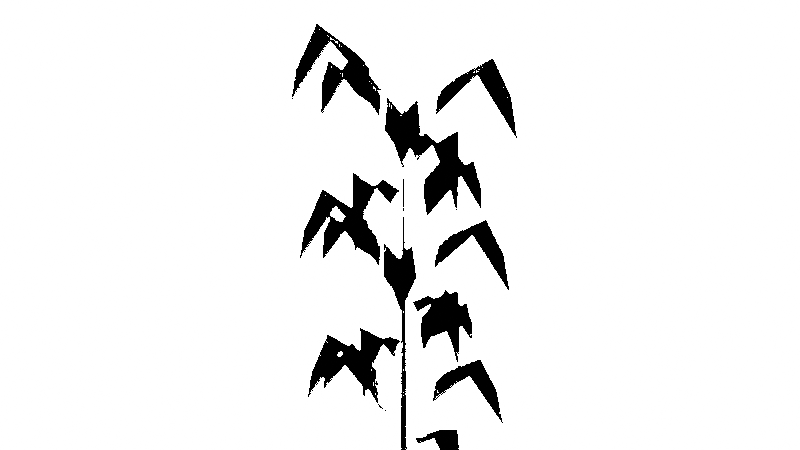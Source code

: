 # Source: WheatPole.blend  (saved by Blender 3.4.6; exported with 4.5.12 LTS)
import bpy
from mathutils import Matrix  # noqa: F401  (used for matrix-valued properties, if any)

bpy.ops.wm.read_factory_settings(use_empty=True)
scene = bpy.context.scene
scene.name = 'Scene'

# ---- collections
col_collection = bpy.data.collections.new('Collection'); scene.collection.children.link(col_collection)

# ---- materials (node trees are filled in below, after node groups)
mat_trees = bpy.data.materials.new('Trees')
mat_trees.use_transparent_shadow = False

# ---- material node trees
mat_trees.use_nodes = True; mat_trees.node_tree.nodes.clear()
_N = mat_trees.node_tree.nodes; _L = mat_trees.node_tree.links
n0 = _N.new('ShaderNodeBsdfPrincipled'); n0.name = 'Principled BSDF'; n0.location = (10, 300)
n0.distribution = 'GGX'
n0.subsurface_method = 'RANDOM_WALK_SKIN'
n0.inputs[0].default_value = (0.0, 0.0, 0.0, 1.0)
n0.inputs[3].default_value = 1.45
n0.inputs[13].default_value = 0.0
n0.inputs[27].default_value = (0.0, 0.0, 0.0, 1.0)
n0.inputs[28].default_value = 1.0
n1 = _N.new('ShaderNodeOutputMaterial'); n1.name = 'Material Output'; n1.location = (300, 300)
_L.new(n0.outputs[0], n1.inputs[0])
n1.is_active_output = True

# ---- world
world_world = bpy.data.worlds.new('World'); scene.world = world_world
world_world.use_nodes = True; world_world.node_tree.nodes.clear()
_N = world_world.node_tree.nodes; _L = world_world.node_tree.links
n0 = _N.new('ShaderNodeOutputWorld'); n0.name = 'World Output'; n0.location = (262, 208)
n1 = _N.new('ShaderNodeVolumePrincipled'); n1.name = 'Principled Volume'; n1.location = (-28, 168)
n1.inputs[0].default_value = (0.01297, 0.01131, 0.03208, 1.0)
n1.inputs[2].default_value = 0.0
n1.inputs[4].default_value = -0.07843
n1.inputs[6].default_value = 0.1
n1.inputs[7].default_value = (0.0, 0.004056, 0.01669, 1.0)
n2 = _N.new('ShaderNodeBackground'); n2.name = 'Background'; n2.location = (-24, 365)
n2.inputs[0].default_value = (0.05088, 0.05088, 0.05088, 1.0)
_L.new(n2.outputs[0], n0.inputs[0])
_L.new(n1.outputs[0], n0.inputs[1])
n0.is_active_output = True
world_world.use_eevee_finite_volume = True
world_world.color = (0.05088, 0.05088, 0.05088)
world_world.use_sun_shadow = False
world_world.sun_shadow_jitter_overblur = 0.0

# ---- meshes
me_cube_cube_011 = bpy.data.meshes.new('Cube_Cube.011')
me_cube_cube_011.from_pydata([(-0.005867, 2.608, -0.01699), (0.05401, -2.747, -0.03877), (-0.03171, -2.747, -0.06745), (-0.03704, -2.747, 0.01427), (0.1433, -2.374, 0.02169), (0.2025, -2.344, 0.06413), (0.6503, -1.747, 0.3596), (0.6223, -1.89, 0.1988), (0.2627, -2.081, 0.1581), (0.2604, -2.239, 0.07737), (1.006, -2.474, 0.327), (0.005493, -2.33, -0.02521), (0.9056, -2.146, 0.3505), (0.3357, -1.995, 0.2715), (0.7912, -1.743, 0.1086), (0.3287, -2.081, 0.01183), (0.9371, -2.04, 0.2462), (0.4682, -1.986, -0.02848), (-0.3091, -2.092, 0.009807), (-0.7898, -1.525, -0.1221), (-0.6829, -1.669, 0.01267), (-0.3173, -2.064, -0.02857), (-1.095, -2.253, 0.0352), (-0.01262, -2.134, -0.005506), (-1.016, -1.925, -0.02216), (-0.4608, -1.774, -0.1554), (-0.7904, -1.522, 0.1556), (-0.3231, -1.86, 0.07708), (-0.992, -1.819, 0.08351), (-0.4289, -1.766, 0.1636), (0.2549, -1.871, -0.1501), (0.2619, -1.831, -0.1291), (0.7565, -1.305, -0.2034), (0.5916, -1.448, -0.2869), (0.3253, -1.639, -0.08003), (0.9533, -2.033, -0.4554), (-0.005563, -1.914, -0.02981), (0.9109, -1.704, -0.3752), (0.4756, -1.553, -0.05517), (0.6166, -1.301, -0.4549), (0.2336, -1.639, -0.216), (0.8354, -1.598, -0.462), (0.2855, -1.545, -0.3323), (-0.1745, -1.65, 0.1971), (-0.1915, -1.61, 0.1805), (-0.6013, -1.084, 0.4254), (-0.4099, -1.228, 0.4418), (-0.2736, -1.418, 0.159), (-0.6519, -1.812, 0.7241), (0.0003384, -1.693, -0.005287), (-0.6541, -1.484, 0.6362), (-0.4222, -1.332, 0.1904), (-0.3476, -1.08, 0.6027), (-0.1218, -1.418, 0.2491), (-0.542, -1.377, 0.6877), (-0.11, -1.324, 0.3729), (0.0384, -1.43, -0.2712), (0.06214, -1.389, -0.2623), (0.3091, -0.863, -0.631), (0.1276, -1.007, -0.5771), (0.1474, -1.197, -0.2723), (0.2038, -1.591, -0.9194), (-0.0174, -1.472, -0.02535), (0.2502, -1.263, -0.8407), (0.2658, -1.111, -0.3541), (-0.01007, -0.8595, -0.7003), (-0.03548, -1.197, -0.2993), (0.1227, -1.156, -0.847), (-0.1088, -1.103, -0.4072), (0.08265, -1.209, 0.2289), (0.05667, -1.169, 0.2294), (0.0197, -0.6422, 0.6516), (0.1566, -0.7859, 0.5377), (-0.01539, -0.9766, 0.269), (0.2607, -1.37, 0.8747), (0.008792, -1.251, -0.01357), (0.179, -1.042, 0.8202), (-0.08119, -0.8905, 0.3856), (0.3435, -0.6386, 0.5997), (0.1637, -0.9766, 0.2278), (0.2975, -0.9355, 0.7801), (0.2845, -0.8822, 0.299), (-0.2103, -0.9879, -0.2077), (-0.3671, -0.4213, -0.6126), (-0.4333, -0.565, -0.4604), (-0.1783, -0.9596, -0.2358), (-0.6979, -1.149, -0.7279), (-0.02086, -1.03, -0.01482), (-0.5964, -0.8211, -0.708), (-0.1413, -0.6697, -0.4082), (-0.6337, -0.4178, -0.4494), (-0.283, -0.7558, -0.1776), (-0.6834, -0.7147, -0.6292), (-0.4284, -0.6614, -0.1986), (0.1402, -0.8287, 0.02918), (0.1964, -0.7984, 0.07455), (0.6222, -0.2009, 0.3922), (0.6058, -0.3444, 0.2302), (0.2498, -0.5349, 0.1713), (0.2532, -0.6935, 0.09069), (0.9797, -0.9285, 0.3776), (0.006062, -0.7847, -0.02463), (0.8778, -0.6002, 0.396), (0.3145, -0.4489, 0.2883), (0.7808, -0.197, 0.1487), (0.3261, -0.535, 0.02873), (0.9166, -0.4939, 0.2935), (0.4682, -0.4406, -0.004443), (-0.1614, -0.6079, -0.006296), (-0.2351, -0.5776, -0.02717), (-0.781, 0.01996, -0.1616), (-0.6842, -0.1236, -0.02101), (-0.3324, -0.3141, -0.09558), (-0.2947, -0.4727, -0.02137), (-1.097, -0.7077, -0.02008), (-0.0128, -0.5638, -0.005806), (-1.014, -0.3794, -0.07333), (-0.4501, -0.2281, -0.1782), (-0.8013, 0.02383, 0.1156), (-0.3293, -0.3142, 0.06084), (-0.9974, -0.2731, 0.03335), (-0.4411, -0.2197, 0.1419), (0.264, -0.3255, -0.1367), (0.2694, -0.2853, -0.1153), (0.7684, 0.2411, -0.1644), (0.6098, 0.09744, -0.2562), (0.3292, -0.09328, -0.06314), (0.9828, -0.4868, -0.406), (-0.004651, -0.3677, -0.02977), (0.9348, -0.1586, -0.3281), (0.4775, -0.007236, -0.03071), (0.6467, 0.2447, -0.4226), (0.2474, -0.09334, -0.2035), (0.8657, -0.05218, -0.4186), (0.3075, 0.001083, -0.317), (-0.1895, -0.1047, 0.1882), (-0.2052, -0.06446, 0.1708), (-0.6317, 0.462, 0.3944), (-0.4419, 0.3183, 0.4205), (-0.2857, 0.1275, 0.1451), (-0.7036, -0.266, 0.69), (-0.0005051, -0.1469, -0.004995), (-0.6995, 0.06225, 0.6022), (-0.4362, 0.2136, 0.169), (-0.3912, 0.4655, 0.5843), (-0.1406, 0.1275, 0.2427), (-0.5912, 0.1687, 0.6593), (-0.1377, 0.2219, 0.367), (0.05646, 0.1162, -0.2685), (0.3523, 0.6828, -0.6139), (0.1674, 0.5391, -0.5693), (0.1023, 0.1446, -0.2633), (0.2678, -0.0452, -0.9071), (-0.01678, 0.07391, -0.02592), (0.3085, 0.2831, -0.8263), (0.2894, 0.4344, -0.3398), (0.03868, 0.6863, -0.6993), (-0.01528, 0.3483, -0.3003), (0.1817, 0.3895, -0.839), (-0.08079, 0.4427, -0.4117), (0.03597, 0.2754, 0.1097), (0.02556, 0.3057, 0.1746), (-0.02801, 0.9033, 0.6518), (0.1176, 0.7597, 0.5451), (-0.03577, 0.5692, 0.268), (0.04359, 0.4106, 0.2229), (0.1966, 0.1756, 0.8866), (0.008476, 0.3195, -0.01337), (0.1189, 0.5039, 0.828), (-0.1098, 0.6552, 0.381), (0.2988, 0.9071, 0.6162), (0.1459, 0.5691, 0.2359), (0.2401, 0.6103, 0.794), (0.2615, 0.6636, 0.3131), (-0.1963, 0.5578, -0.2177), (-0.1724, 0.598, -0.2262), (-0.3239, 1.124, -0.6299), (-0.4009, 0.9807, -0.4813), (-0.1229, 0.79, -0.2856), (-0.646, 0.3965, -0.7617), (-0.02099, 0.5156, -0.01559), (-0.546, 0.7247, -0.7366), (-0.1131, 0.8761, -0.4144), (-0.6017, 1.128, -0.4804), (-0.2711, 0.79, -0.1913), (-0.6385, 0.831, -0.6624), (-0.4147, 0.8844, -0.2197), (0.1367, 0.7171, 0.0365), (0.1894, 0.7473, 0.08458), (0.5919, 1.345, 0.4233), (0.587, 1.201, 0.2608), (0.2359, 1.011, 0.184), (0.2451, 0.8523, 0.1036), (0.9498, 0.6173, 0.4268), (0.006582, 0.7612, -0.02401), (0.8467, 0.9456, 0.44), (0.2921, 1.097, 0.304), (0.7675, 1.349, 0.1883), (0.3222, 1.011, 0.04547), (0.8928, 1.052, 0.3397), (0.4664, 1.105, 0.01955), (-0.1619, 0.9379, -0.01419), (-0.234, 0.9682, -0.03877), (-0.7693, 1.566, -0.2006), (-0.6827, 1.422, -0.05537), (-0.3262, 1.232, -0.112), (-0.2939, 1.073, -0.036), (-1.095, 0.8381, -0.07535), (-0.01359, 0.9819, -0.006173), (-1.008, 1.166, -0.1243), (-0.4378, 1.318, -0.2004), (-0.8093, 1.57, 0.07502), (-0.3342, 1.232, 0.04431), (-0.9992, 1.273, -0.01697), (-0.4516, 1.326, 0.1196), (0.272, 1.22, -0.1228), (0.2759, 1.26, -0.1012), (0.7775, 1.787, -0.1249), (0.6257, 1.643, -0.2246), (0.3319, 1.453, -0.04608), (1.009, 1.059, -0.3552), (-0.00374, 1.178, -0.02969), (0.9552, 1.387, -0.2799), (0.4776, 1.539, -0.006189), (0.6745, 1.79, -0.3888), (0.2602, 1.452, -0.1904), (0.8928, 1.494, -0.3737), (0.3283, 1.547, -0.3006), (-0.2038, 1.441, 0.1785), (-0.2182, 1.481, 0.1603), (-0.66, 2.008, 0.362), (-0.4723, 1.864, 0.3976), (-0.2968, 1.673, 0.1306), (-0.7528, 1.28, 0.6534), (-0.001373, 1.399, -0.004746), (-0.7424, 1.608, 0.566), (-0.4487, 1.759, 0.1468), (-0.4334, 2.011, 0.5636), (-0.1589, 1.673, 0.2354), (-0.6384, 1.714, 0.6284), (-0.1648, 1.768, 0.3596), (0.01927, 2.951, -0.338), (0.08966, 2.846, -0.2278), (0.1349, 2.66, -0.4468), (0.2327, 2.901, -0.148), (0.2334, 2.926, -0.2646), (0.2194, 2.697, -0.4432), (0.153, 2.791, -0.05928), (-0.01309, 2.59, -0.02287), (-0.08058, 2.903, -0.2532), (-0.1001, 2.791, -0.1442), (-0.3809, 2.836, -0.07694), (-0.2425, 2.731, -0.1225), (-0.4951, 2.546, -0.1868), (-0.1313, 2.787, -0.2325), (-0.2685, 2.811, -0.2472), (-0.4805, 2.582, -0.2571), (-0.03641, 2.676, -0.155), (-0.01366, 2.475, -0.01167), (-0.2932, 2.788, 0.01686), (-0.1671, 2.676, 0.04641), (0.3721, 2.945, 0.02796), (0.2365, 2.84, 0.07894), (0.4924, 2.654, 0.1332), (0.1315, 2.895, 0.1932), (0.2694, 2.92, 0.2025), (0.4817, 2.69, 0.204), (0.03238, 2.785, 0.1197), (0.001621, 2.584, -0.02262), (0.2792, 2.896, -0.06224), (0.1516, 2.785, -0.08674), (0.03552, 2.733, 0.2887), (-0.0582, 2.638, 0.202), (-0.04865, 2.452, 0.4109), (-0.2039, 2.686, 0.1407), (-0.1809, 2.709, 0.2505), (-0.1394, 2.472, 0.4071), (-0.1469, 2.58, 0.04569), (0.00212, 2.388, -0.0125), (0.1123, 2.687, 0.1946), (0.1086, 2.58, 0.08915)], [], [(4, 11, 5), (7, 10, 16), (18, 23, 21), (20, 18, 21), (20, 22, 28), (30, 36, 31), (33, 30, 31), (33, 35, 41), (43, 49, 44), (46, 43, 44), (46, 48, 54), (56, 62, 57), (59, 56, 57), (59, 61, 67), (69, 75, 70), (72, 69, 70), (72, 74, 80), (82, 87, 85), (84, 82, 85), (84, 86, 92), (94, 101, 95), (97, 100, 106), (108, 115, 109), (111, 114, 120), (122, 128, 123), (125, 122, 123), (125, 127, 133), (135, 141, 136), (138, 135, 136), (138, 140, 146), (148, 153, 151), (150, 148, 151), (150, 152, 158), (160, 167, 161), (163, 166, 172), (174, 180, 175), (177, 174, 175), (177, 179, 185), (187, 194, 188), (190, 193, 199), (201, 208, 202), (204, 207, 213), (215, 221, 216), (218, 215, 216), (218, 220, 226), (228, 234, 229), (231, 228, 229), (231, 233, 239), (242, 243, 241), (252, 253, 251), (262, 263, 261), (272, 273, 271), (279, 272, 271), (0, 1, 2), (0, 2, 3), (0, 3, 1), (9, 4, 5), (7, 6, 12), (12, 10, 7), (15, 9, 7), (20, 21, 19), (17, 15, 7), (17, 7, 14), (20, 19, 24), (24, 22, 20), (27, 18, 20), (29, 27, 20), (29, 20, 26), (33, 32, 37), (37, 35, 33), (40, 30, 33), (42, 40, 33), (42, 33, 39), (46, 45, 50), (50, 48, 46), (53, 43, 46), (55, 53, 46), (55, 46, 52), (59, 58, 63), (63, 61, 59), (66, 56, 59), (68, 66, 59), (68, 59, 65), (72, 71, 76), (76, 74, 72), (79, 69, 72), (84, 85, 83), (81, 79, 72), (81, 72, 78), (84, 83, 88), (88, 86, 84), (91, 82, 84), (93, 91, 84), (93, 84, 90), (99, 94, 95), (97, 96, 102), (102, 100, 97), (105, 99, 97), (107, 105, 97), (107, 97, 104), (113, 108, 109), (111, 110, 116), (116, 114, 111), (119, 113, 111), (121, 119, 111), (121, 111, 118), (125, 124, 129), (129, 127, 125), (132, 122, 125), (134, 132, 125), (134, 125, 131), (138, 137, 142), (142, 140, 138), (145, 135, 138), (150, 151, 149), (147, 145, 138), (147, 138, 144), (150, 149, 154), (154, 152, 150), (157, 148, 150), (159, 157, 150), (159, 150, 156), (165, 160, 161), (163, 162, 168), (168, 166, 163), (171, 165, 163), (173, 171, 163), (173, 163, 170), (177, 176, 181), (181, 179, 177), (184, 174, 177), (186, 184, 177), (186, 177, 183), (192, 187, 188), (190, 189, 195), (195, 193, 190), (198, 192, 190), (200, 198, 190), (200, 190, 197), (206, 201, 202), (204, 203, 209), (209, 207, 204), (212, 206, 204), (214, 212, 204), (214, 204, 211), (218, 217, 222), (222, 220, 218), (225, 215, 218), (227, 225, 218), (227, 218, 224), (231, 230, 235), (235, 233, 231), (238, 228, 231), (242, 244, 245), (240, 238, 231), (240, 231, 237), (252, 254, 255), (245, 246, 242), (262, 264, 265), (255, 256, 252), (265, 266, 262), (274, 275, 272), (276, 273, 272), (275, 276, 272), (34, 32, 33, 31), (6, 8, 13), (16, 14, 7), (19, 21, 25), (28, 26, 20), (47, 45, 46, 44), (32, 34, 38), (41, 39, 33), (60, 58, 59, 57), (45, 47, 51), (54, 52, 46), (73, 71, 72, 70), (58, 60, 64), (67, 65, 59), (98, 96, 97, 99), (71, 73, 77), (80, 78, 72), (83, 85, 89), (92, 90, 84), (112, 110, 111, 113), (96, 98, 103), (106, 104, 97), (126, 124, 125, 123), (110, 112, 117), (120, 118, 111), (139, 137, 138, 136), (124, 126, 130), (133, 131, 125), (164, 162, 163, 165), (137, 139, 143), (146, 144, 138), (8, 6, 7, 9), (149, 151, 155), (158, 156, 150), (178, 176, 177, 175), (162, 164, 169), (172, 170, 163), (191, 189, 190, 192), (176, 178, 182), (185, 183, 177), (205, 203, 204, 206), (189, 191, 196), (199, 197, 190), (219, 217, 218, 216), (203, 205, 210), (213, 211, 204), (232, 230, 231, 229), (217, 219, 223), (226, 224, 218), (247, 244, 242, 248), (230, 232, 236), (239, 237, 231), (250, 248, 242, 249), (242, 241, 249), (242, 246, 243), (257, 254, 252, 258), (260, 258, 252, 259), (252, 251, 259), (252, 256, 253), (267, 264, 262, 268), (270, 268, 262, 269), (262, 261, 269), (262, 266, 263), (277, 274, 272, 278), (280, 278, 272, 279)])
me_cube_cube_011.polygons.foreach_set('use_smooth', [True] * 229)
_k = set([(1, 2), (1, 3), (2, 3), (5, 11), (6, 12), (8, 9), (8, 13), (9, 15), (10, 12), (15, 17), (18, 27), (19, 24), (21, 23), (21, 25), (22, 24), (27, 29), (30, 40), (31, 34), (31, 36), (32, 37), (34, 38), (35, 37), (40, 42), (43, 53), (44, 47), (44, 49), (45, 50), (47, 51), (48, 50), (53, 55), (56, 66), (57, 60), (57, 62), (58, 63), (60, 64), (61, 63), (66, 68), (69, 79), (70, 73), (70, 75), (71, 76), (73, 77), (74, 76), (79, 81), (82, 91), (83, 88), (85, 87), (85, 89), (86, 88), (91, 93), (95, 101), (96, 102), (98, 99), (98, 103), (99, 105), (100, 102), (105, 107), (109, 115), (110, 116), (112, 113), (112, 117), (113, 119), (114, 116), (119, 121), (122, 132), (123, 126), (123, 128), (124, 129), (126, 130), (127, 129), (132, 134), (135, 145), (136, 139), (136, 141), (137, 142), (139, 143), (140, 142), (145, 147), (148, 157), (149, 154), (151, 153), (151, 155), (152, 154), (157, 159), (161, 167), (162, 168), (164, 165), (164, 169), (165, 171), (166, 168), (171, 173), (174, 184), (175, 178), (175, 180), (176, 181), (178, 182), (179, 181), (184, 186), (188, 194), (189, 195), (191, 192), (191, 196), (192, 198), (193, 195), (198, 200), (202, 208), (203, 209), (205, 206), (205, 210), (206, 212), (207, 209), (212, 214), (215, 225), (216, 219), (216, 221), (217, 222), (219, 223), (220, 222), (225, 227), (228, 238), (229, 232), (229, 234), (230, 235), (232, 236), (233, 235), (238, 240), (241, 243), (241, 249), (243, 246), (244, 245), (244, 247), (245, 246), (247, 248), (248, 250), (249, 250), (251, 253), (251, 259), (253, 256), (254, 255), (254, 257), (255, 256), (257, 258), (258, 260), (259, 260), (261, 263), (261, 269), (263, 266), (264, 265), (264, 267), (265, 266), (267, 268), (268, 270), (269, 270), (271, 273), (271, 279), (274, 275), (274, 277), (275, 276), (277, 278), (278, 280), (279, 280)])
me_cube_cube_011.attributes.new('sharp_edge', 'BOOLEAN', 'EDGE').data.foreach_set('value', [ (min(e.vertices), max(e.vertices)) in _k for e in me_cube_cube_011.edges])
_uv = me_cube_cube_011.uv_layers.new(name='UVMap')
_uv.uv.foreach_set('vector', [0.1429, 0.4768, 0.0, 0.4778, 0.1903, 0.4768, 0.6694, 0.4684, 1.0, 0.4493, 0.8973, 0.1071, 0.2743, 0.4768, 0.0, 0.4771, 0.2819, 0.4694, 0.5, 0.5, 0.2743, 0.4768, 0.2819, 0.4694, 0.6691, 0.4684, 1.0, 0.4493, 0.8973, 0.1071, 0.2743, 0.4768, 0.0, 0.4771, 0.2818, 0.4768, 0.5, 0.5, 0.2743, 0.4768, 0.2818, 0.4768, 0.6691, 0.4684, 1.0, 0.4493, 0.8973, 0.1071, 0.2743, 0.4768, 0.0, 0.4771, 0.2818, 0.4768, 0.5, 0.5, 0.2743, 0.4768, 0.2818, 0.4768, 0.6691, 0.4684, 1.0, 0.4492, 0.8973, 0.1071, 0.2743, 0.4768, 0.0, 0.4771, 0.2818, 0.4768, 0.5, 0.5, 0.2743, 0.4768, 0.2818, 0.4768, 0.6691, 0.4684, 1.0, 0.4493, 0.8973, 0.1071, 0.2743, 0.4768, 0.0, 0.4771, 0.2818, 0.4768, 0.5, 0.5, 0.2743, 0.4768, 0.2818, 0.4768, 0.6691, 0.4684, 1.0, 0.4493, 0.8973, 0.1071, 0.2743, 0.4768, 0.0, 0.4771, 0.2819, 0.4694, 0.5, 0.5, 0.2743, 0.4768, 0.2819, 0.4694, 0.6691, 0.4684, 1.0, 0.4492, 0.8973, 0.1071, 0.1429, 0.4768, 0.0, 0.4778, 0.1903, 0.4768, 0.6694, 0.4684, 1.0, 0.4493, 0.8973, 0.1071, 0.1429, 0.4768, 0.0, 0.4778, 0.1903, 0.4768, 0.6694, 0.4684, 1.0, 0.4493, 0.8973, 0.1071, 0.2743, 0.4768, 0.0, 0.4771, 0.2818, 0.4768, 0.5, 0.5, 0.2743, 0.4768, 0.2818, 0.4768, 0.6691, 0.4684, 1.0, 0.4493, 0.8973, 0.1071, 0.2743, 0.4768, 0.0, 0.4771, 0.2818, 0.4768, 0.5, 0.5, 0.2743, 0.4768, 0.2818, 0.4768, 0.6691, 0.4684, 1.0, 0.4493, 0.8973, 0.1071, 0.2743, 0.4768, 0.0, 0.4771, 0.2819, 0.4694, 0.5, 0.5, 0.2743, 0.4768, 0.2819, 0.4694, 0.6691, 0.4684, 1.0, 0.4493, 0.8973, 0.1071, 0.1429, 0.4768, 0.0, 0.4778, 0.1903, 0.4768, 0.6694, 0.4684, 1.0, 0.4493, 0.8973, 0.1071, 0.2743, 0.4768, 0.0, 0.4771, 0.2818, 0.4768, 0.5, 0.5, 0.2743, 0.4768, 0.2818, 0.4768, 0.6691, 0.4684, 1.0, 0.4492, 0.8974, 0.1071, 0.1429, 0.4768, 0.0, 0.4778, 0.1902, 0.4768, 0.6694, 0.4684, 1.0, 0.4493, 0.8973, 0.1071, 0.1429, 0.4768, 0.0, 0.4778, 0.1903, 0.4768, 0.6694, 0.4684, 1.0, 0.4493, 0.8973, 0.1071, 0.2743, 0.4768, 0.0, 0.4771, 0.2818, 0.4768, 0.5, 0.5, 0.2743, 0.4768, 0.2818, 0.4768, 0.6691, 0.4684, 1.0, 0.4493, 0.8973, 0.1071, 0.2743, 0.4768, 0.0, 0.4771, 0.2818, 0.4768, 0.5, 0.5, 0.2743, 0.4768, 0.2818, 0.4768, 0.6691, 0.4684, 1.0, 0.4493, 0.8973, 0.1071, 0.6568, 0.5, 0.8971, 0.06661, 0.7143, 0.0, 0.6568, 0.5, 0.8971, 0.06661, 0.7143, 0.0, 0.6568, 0.5, 0.8971, 0.06661, 0.7143, 0.0, 0.6703, 0.5, 0.898, 0.06823, 0.7143, 0.0, 0.5, 0.0, 0.6703, 0.5, 0.7143, 0.0, 0.375, 0.7917, 0.625, 0.75, 0.625, 0.5, 0.375, 0.7917, 0.625, 0.5, 0.625, 0.1664, 0.375, 0.7917, 0.625, 1.0, 0.625, 0.75, 0.2851, 0.4768, 0.1429, 0.4768, 0.1903, 0.4768, 0.6694, 0.4684, 0.6969, 0.00193, 0.927, 0.1165, 0.927, 0.1165, 1.0, 0.4493, 0.6694, 0.4684, 0.2857, 0.2384, 0.2851, 0.4768, 0.6694, 0.4684, 0.6691, 0.4684, 0.2819, 0.4694, 0.6969, 0.001972, 0.2867, 0.0, 0.2857, 0.2384, 0.6694, 0.4684, 0.2867, 0.0, 0.6694, 0.4684, 0.7143, 0.005282, 0.6691, 0.4684, 0.6969, 0.001972, 0.927, 0.1165, 0.927, 0.1165, 1.0, 0.4493, 0.6691, 0.4684, 0.2857, 0.2384, 0.2743, 0.4768, 0.6691, 0.4684, 0.2867, 0.0, 0.2857, 0.2384, 0.6691, 0.4684, 0.2867, 0.0, 0.6691, 0.4684, 0.7143, 0.005279, 0.6691, 0.4684, 0.6969, 0.001967, 0.927, 0.1165, 0.927, 0.1165, 1.0, 0.4493, 0.6691, 0.4684, 0.2857, 0.2384, 0.2743, 0.4768, 0.6691, 0.4684, 0.2867, 0.0, 0.2857, 0.2384, 0.6691, 0.4684, 0.2867, 0.0, 0.6691, 0.4684, 0.7143, 0.00528, 0.6691, 0.4684, 0.6969, 0.001962, 0.927, 0.1165, 0.927, 0.1165, 1.0, 0.4492, 0.6691, 0.4684, 0.2857, 0.2384, 0.2743, 0.4768, 0.6691, 0.4684, 0.2867, 0.0, 0.2857, 0.2384, 0.6691, 0.4684, 0.2867, 0.0, 0.6691, 0.4684, 0.7143, 0.005279, 0.6691, 0.4684, 0.6969, 0.001976, 0.927, 0.1165, 0.927, 0.1165, 1.0, 0.4493, 0.6691, 0.4684, 0.2857, 0.2384, 0.2743, 0.4768, 0.6691, 0.4684, 0.2867, 0.0, 0.2857, 0.2384, 0.6691, 0.4684, 0.2867, 0.0, 0.6691, 0.4684, 0.7143, 0.005279, 0.6691, 0.4684, 0.6969, 0.001966, 0.927, 0.1165, 0.927, 0.1165, 1.0, 0.4493, 0.6691, 0.4684, 0.2857, 0.2384, 0.2743, 0.4768, 0.6691, 0.4684, 0.6691, 0.4684, 0.2819, 0.4694, 0.6969, 0.001977, 0.2867, 0.0, 0.2857, 0.2384, 0.6691, 0.4684, 0.2867, 0.0, 0.6691, 0.4684, 0.7143, 0.005278, 0.6691, 0.4684, 0.6969, 0.001977, 0.927, 0.1165, 0.927, 0.1165, 1.0, 0.4492, 0.6691, 0.4684, 0.2857, 0.2384, 0.2743, 0.4768, 0.6691, 0.4684, 0.2867, 0.0, 0.2857, 0.2384, 0.6691, 0.4684, 0.2867, 0.0, 0.6691, 0.4684, 0.7143, 0.00528, 0.2851, 0.4768, 0.1429, 0.4768, 0.1903, 0.4768, 0.6694, 0.4684, 0.6969, 0.001932, 0.927, 0.1165, 0.927, 0.1165, 1.0, 0.4493, 0.6694, 0.4684, 0.2857, 0.2384, 0.2851, 0.4768, 0.6694, 0.4684, 0.2867, 0.0, 0.2857, 0.2384, 0.6694, 0.4684, 0.2867, 0.0, 0.6694, 0.4684, 0.7143, 0.005281, 0.2851, 0.4768, 0.1429, 0.4768, 0.1903, 0.4768, 0.6694, 0.4684, 0.6969, 0.001941, 0.927, 0.1165, 0.927, 0.1165, 1.0, 0.4493, 0.6694, 0.4684, 0.2857, 0.2384, 0.2851, 0.4768, 0.6694, 0.4684, 0.2867, 0.0, 0.2857, 0.2384, 0.6694, 0.4684, 0.2867, 0.0, 0.6694, 0.4684, 0.7143, 0.00528, 0.6691, 0.4684, 0.6969, 0.001968, 0.927, 0.1165, 0.927, 0.1165, 1.0, 0.4493, 0.6691, 0.4684, 0.2857, 0.2384, 0.2743, 0.4768, 0.6691, 0.4684, 0.2867, 0.0, 0.2857, 0.2384, 0.6691, 0.4684, 0.2867, 0.0, 0.6691, 0.4684, 0.7143, 0.005281, 0.6691, 0.4684, 0.6969, 0.001963, 0.927, 0.1165, 0.927, 0.1165, 1.0, 0.4493, 0.6691, 0.4684, 0.2857, 0.2384, 0.2743, 0.4768, 0.6691, 0.4684, 0.6691, 0.4684, 0.2819, 0.4694, 0.6969, 0.001968, 0.2867, 0.0, 0.2857, 0.2384, 0.6691, 0.4684, 0.2867, 0.0, 0.6691, 0.4684, 0.7143, 0.00528, 0.6691, 0.4684, 0.6969, 0.001968, 0.927, 0.1165, 0.927, 0.1165, 1.0, 0.4493, 0.6691, 0.4684, 0.2857, 0.2384, 0.2743, 0.4768, 0.6691, 0.4684, 0.2867, 0.0, 0.2857, 0.2384, 0.6691, 0.4684, 0.2867, 0.0, 0.6691, 0.4684, 0.7143, 0.005279, 0.2851, 0.4768, 0.1429, 0.4768, 0.1903, 0.4768, 0.6694, 0.4684, 0.6969, 0.001923, 0.927, 0.1165, 0.927, 0.1165, 1.0, 0.4493, 0.6694, 0.4684, 0.2857, 0.2384, 0.2851, 0.4768, 0.6694, 0.4684, 0.2867, 0.0, 0.2857, 0.2384, 0.6694, 0.4684, 0.2867, 0.0, 0.6694, 0.4684, 0.7143, 0.005278, 0.6691, 0.4684, 0.6969, 0.001968, 0.927, 0.1165, 0.927, 0.1165, 1.0, 0.4492, 0.6691, 0.4684, 0.2857, 0.2384, 0.2743, 0.4768, 0.6691, 0.4684, 0.2867, 0.0, 0.2857, 0.2384, 0.6691, 0.4684, 0.2867, 0.0, 0.6691, 0.4684, 0.7143, 0.00528, 0.2851, 0.4768, 0.1429, 0.4768, 0.1902, 0.4768, 0.6694, 0.4684, 0.6969, 0.001933, 0.927, 0.1165, 0.927, 0.1165, 1.0, 0.4493, 0.6694, 0.4684, 0.2857, 0.2384, 0.2851, 0.4768, 0.6694, 0.4684, 0.2867, 0.0, 0.2857, 0.2384, 0.6694, 0.4684, 0.2867, 0.0, 0.6694, 0.4684, 0.7143, 0.005278, 0.2851, 0.4768, 0.1429, 0.4768, 0.1903, 0.4768, 0.6694, 0.4684, 0.6969, 0.001926, 0.927, 0.1165, 0.927, 0.1165, 1.0, 0.4493, 0.6694, 0.4684, 0.2857, 0.2384, 0.2851, 0.4768, 0.6694, 0.4684, 0.2867, 0.0, 0.2857, 0.2384, 0.6694, 0.4684, 0.2867, 0.0, 0.6694, 0.4684, 0.7143, 0.00528, 0.6691, 0.4684, 0.6969, 0.001966, 0.927, 0.1165, 0.927, 0.1165, 1.0, 0.4493, 0.6691, 0.4684, 0.2857, 0.2384, 0.2743, 0.4768, 0.6691, 0.4684, 0.2867, 0.0, 0.2857, 0.2384, 0.6691, 0.4684, 0.2867, 0.0, 0.6691, 0.4684, 0.7143, 0.005277, 0.6691, 0.4684, 0.6969, 0.001967, 0.927, 0.1165, 0.927, 0.1165, 1.0, 0.4493, 0.6691, 0.4684, 0.2857, 0.2384, 0.2743, 0.4768, 0.6691, 0.4684, 0.6568, 0.5, 0.5, 0.0, 0.7143, 0.0, 0.2867, 0.0, 0.2857, 0.2384, 0.6691, 0.4684, 0.2867, 0.0, 0.6691, 0.4684, 0.7143, 0.005279, 0.6568, 0.5, 0.5, 0.0, 0.7143, 0.0, 0.7143, 0.0, 0.8953, 0.01714, 0.6568, 0.5, 0.6568, 0.5, 0.5, 0.0, 0.7143, 0.0, 0.7143, 0.0, 0.8953, 0.01715, 0.6568, 0.5, 0.7143, 0.0, 0.8953, 0.01714, 0.6568, 0.5, 0.5, 0.0, 0.7143, 0.0, 0.6703, 0.5, 0.897, 0.05347, 0.898, 0.06823, 0.6703, 0.5, 0.7143, 0.0, 0.897, 0.05347, 0.6703, 0.5, 0.2857, 0.2384, 0.6969, 0.001967, 0.6691, 0.4684, 0.2818, 0.4768, 0.6969, 0.00193, 0.2857, 0.2384, 0.2857, 0.0, 0.8973, 0.1071, 0.7143, 0.005282, 0.6694, 0.4684, 0.6969, 0.001972, 0.2819, 0.4694, 0.2857, 0.0, 0.8973, 0.1071, 0.7143, 0.005279, 0.6691, 0.4684, 0.2857, 0.2384, 0.6969, 0.001962, 0.6691, 0.4684, 0.2818, 0.4768, 0.6969, 0.001967, 0.2857, 0.2384, 0.2857, 0.0, 0.8973, 0.1071, 0.7143, 0.00528, 0.6691, 0.4684, 0.2857, 0.2384, 0.6969, 0.001976, 0.6691, 0.4684, 0.2818, 0.4768, 0.6969, 0.001962, 0.2857, 0.2384, 0.2857, 0.0, 0.8973, 0.1071, 0.7143, 0.005279, 0.6691, 0.4684, 0.2857, 0.2384, 0.6969, 0.001966, 0.6691, 0.4684, 0.2818, 0.4768, 0.6969, 0.001976, 0.2857, 0.2384, 0.2857, 0.0, 0.8973, 0.1071, 0.7143, 0.005279, 0.6691, 0.4684, 0.2857, 0.2384, 0.6969, 0.001932, 0.6694, 0.4684, 0.2851, 0.4768, 0.6969, 0.001966, 0.2857, 0.2384, 0.2857, 0.0, 0.8973, 0.1071, 0.7143, 0.005278, 0.6691, 0.4684, 0.6969, 0.001977, 0.2819, 0.4694, 0.2857, 0.0, 0.8973, 0.1071, 0.7143, 0.00528, 0.6691, 0.4684, 0.2857, 0.2384, 0.6969, 0.001941, 0.6694, 0.4684, 0.2851, 0.4768, 0.6969, 0.001932, 0.2857, 0.2384, 0.2857, 0.0, 0.8973, 0.1071, 0.7143, 0.005281, 0.6694, 0.4684, 0.2857, 0.2384, 0.6969, 0.001968, 0.6691, 0.4684, 0.2818, 0.4768, 0.6969, 0.001941, 0.2857, 0.2384, 0.2857, 0.0, 0.8973, 0.1071, 0.7143, 0.00528, 0.6694, 0.4684, 0.2857, 0.2384, 0.6969, 0.001963, 0.6691, 0.4684, 0.2818, 0.4768, 0.6969, 0.001968, 0.2857, 0.2384, 0.2857, 0.0, 0.8973, 0.1071, 0.7143, 0.005281, 0.6691, 0.4684, 0.2857, 0.2384, 0.6969, 0.001923, 0.6694, 0.4684, 0.2851, 0.4768, 0.6969, 0.001963, 0.2857, 0.2384, 0.2857, 0.0, 0.8973, 0.1071, 0.7143, 0.00528, 0.6691, 0.4684, 0.2857, 0.2384, 0.6969, 0.00193, 0.6694, 0.4684, 0.2851, 0.4768, 0.6969, 0.001968, 0.2819, 0.4694, 0.2857, 0.0, 0.8973, 0.1071, 0.7143, 0.005279, 0.6691, 0.4684, 0.2857, 0.2384, 0.6969, 0.001968, 0.6691, 0.4684, 0.2818, 0.4768, 0.6969, 0.001923, 0.2857, 0.2384, 0.2857, 0.0, 0.8973, 0.1071, 0.7143, 0.005278, 0.6694, 0.4684, 0.2857, 0.2384, 0.6969, 0.001933, 0.6694, 0.4684, 0.2851, 0.4768, 0.6969, 0.001968, 0.2857, 0.2384, 0.2857, 0.0, 0.8974, 0.1071, 0.7143, 0.00528, 0.6691, 0.4684, 0.2857, 0.2384, 0.6969, 0.001926, 0.6694, 0.4684, 0.2851, 0.4768, 0.6969, 0.001933, 0.2857, 0.2384, 0.2857, 0.0, 0.8973, 0.1071, 0.7143, 0.005278, 0.6694, 0.4684, 0.2857, 0.2384, 0.6969, 0.001966, 0.6691, 0.4684, 0.2818, 0.4768, 0.6969, 0.001926, 0.2857, 0.2384, 0.2857, 0.0, 0.8973, 0.1071, 0.7143, 0.00528, 0.6694, 0.4684, 0.2857, 0.2384, 0.6969, 0.001967, 0.6691, 0.4684, 0.2818, 0.4768, 0.6969, 0.001966, 0.2857, 0.2384, 0.2857, 0.0, 0.8973, 0.1071, 0.7143, 0.005277, 0.6691, 0.4684, 0.2857, 0.0, 0.5, 0.0, 0.6568, 0.5, 0.2857, 0.5, 0.6969, 0.001967, 0.2857, 0.2384, 0.2857, 0.0, 0.8973, 0.1071, 0.7143, 0.005279, 0.6691, 0.4684, 0.2857, 0.0, 0.2857, 0.5, 0.6568, 0.5, 0.5, 0.0, 0.6568, 0.5, 0.7143, 0.0, 0.5, 0.0, 0.6568, 0.5, 0.8953, 0.01714, 0.8971, 0.06661, 0.2857, 0.0, 0.5, 0.0, 0.6568, 0.5, 0.2857, 0.5, 0.2857, 0.0, 0.2857, 0.5, 0.6568, 0.5, 0.5, 0.0, 0.6568, 0.5, 0.7143, 0.0, 0.5, 0.0, 0.6568, 0.5, 0.8953, 0.01715, 0.8971, 0.06661, 0.2857, 0.0, 0.5, 0.0, 0.6568, 0.5, 0.2857, 0.5, 0.2857, 0.0, 0.2857, 0.5, 0.6568, 0.5, 0.5, 0.0, 0.6568, 0.5, 0.7143, 0.0, 0.5, 0.0, 0.6568, 0.5, 0.8953, 0.01714, 0.8971, 0.06661, 0.2857, 0.0, 0.5, 0.0, 0.6703, 0.5, 0.2857, 0.5, 0.2857, 0.0, 0.2857, 0.5, 0.6703, 0.5, 0.5, 0.0])
me_cube_cube_011.materials.append(mat_trees)
me_cube_cube_011.use_remesh_fix_poles = True
me_cube_cube_011.use_remesh_preserve_attributes = False
me_cube_cube_011.update()
me_cube_cube_011.normals_split_custom_set([tuple(v) for v in zip(*[iter([0.3288, 0.4889, -0.808, 0.4042, 0.3768, -0.8334, -0.6598, 0.4022, 0.6347, -0.1531, 0.973, -0.1727, 0.705, 0.559, 0.4364, -0.03122, 0.242, 0.9698, 0.4485, 0.856, 0.2569, 0.1447, 0.8097, 0.5688, 0.5412, 0.7157, 0.4414, 0.3177, 0.9342, -0.1624, 0.4485, 0.856, 0.2569, 0.5412, 0.7157, 0.4414, 0.3177, 0.9342, -0.1624, -0.8172, 0.576, -0.02122, -0.3276, 0.2448, -0.9125, -0.6151, 0.6278, -0.4769, -0.4312, 0.4768, -0.766, -0.6488, 0.4752, -0.5943, -0.2182, 0.9748, 0.04557, -0.6151, 0.6278, -0.4769, -0.6488, 0.4752, -0.5943, -0.2182, 0.9748, 0.04557, 0.7235, 0.563, -0.3994, 0.663, 0.2581, 0.7027, 0.7505, 0.6459, 0.1397, 0.7029, 0.5039, 0.5019, 0.8401, 0.4961, 0.2193, 0.1564, 0.9783, -0.1362, 0.7505, 0.6459, 0.1397, 0.8401, 0.4961, 0.2193, 0.1564, 0.9783, -0.1362, -0.4838, 0.535, 0.6926, -0.9068, 0.2747, -0.3198, -0.7258, 0.6409, 0.2498, -0.8465, 0.5225, -0.1024, -0.8389, 0.4979, 0.2198, -0.0938, 0.9801, 0.1748, -0.7258, 0.6409, 0.2498, -0.8389, 0.4979, 0.2198, -0.0938, 0.9801, 0.1748, 0.1915, 0.5146, -0.8358, 0.9442, 0.2806, -0.1727, 0.5352, 0.6157, -0.5784, 0.791, 0.5147, -0.3306, 0.6522, 0.4798, -0.5869, 0.0462, 0.9777, -0.205, 0.5352, 0.6157, -0.5784, 0.6522, 0.4798, -0.5869, 0.0462, 0.9777, -0.205, 0.1116, 0.5114, 0.8521, -0.7507, 0.27, 0.603, 0.1117, 0.8181, 0.5641, -0.3059, 0.8218, 0.4806, -0.01081, 0.6914, 0.7224, 0.2385, 0.9545, 0.1788, 0.1117, 0.8181, 0.5641, -0.01081, 0.6914, 0.7224, 0.2385, 0.9545, 0.1788, -0.4125, 0.527, -0.7431, 0.4321, 0.2536, -0.8654, 0.3705, 0.4924, -0.7875, 0.4489, 0.3794, -0.8091, -0.6967, 0.4066, 0.591, -0.14, 0.9731, -0.1831, 0.6762, 0.5551, 0.4844, -0.08026, 0.2425, 0.9668, -0.05451, 0.4735, 0.8791, -0.1115, 0.3657, 0.924, 0.3929, 0.379, -0.8379, 0.2117, 0.9743, 0.07769, -0.8139, 0.5751, -0.08227, -0.2774, 0.2432, -0.9295, -0.5875, 0.6243, -0.5149, -0.389, 0.4735, -0.7902, -0.612, 0.4718, -0.6347, -0.2232, 0.9743, 0.02887, -0.5875, 0.6243, -0.5149, -0.612, 0.4718, -0.6347, -0.2232, 0.9743, 0.02887, 0.7474, 0.5663, -0.3475, 0.6202, 0.2558, 0.7415, 0.7405, 0.6443, 0.1913, 0.6713, 0.4998, 0.5473, 0.8241, 0.4937, 0.2776, 0.1661, 0.9778, -0.1275, 0.7405, 0.6443, 0.1913, 0.8241, 0.4937, 0.2776, 0.1661, 0.9778, -0.1275, -0.5212, 0.5388, 0.6619, -0.8832, 0.2728, -0.3815, -0.3353, 0.8499, 0.4065, -0.5255, 0.8507, -0.01047, -0.5179, 0.7148, 0.4699, 0.09281, 0.9392, 0.3307, -0.3353, 0.8499, 0.4065, -0.5179, 0.7148, 0.4699, 0.09281, 0.9392, 0.3307, 0.2324, 0.5165, -0.8242, 0.954, 0.2809, -0.105, 0.8232, 0.5537, -0.126, 0.9053, 0.4217, -0.05127, -0.8238, 0.4517, -0.3426, 0.03147, 0.9819, -0.187, 0.07044, 0.5105, 0.857, -0.7888, 0.2717, 0.5514, -0.2922, 0.5941, 0.7495, -0.6039, 0.4924, 0.6268, -0.4043, 0.4602, 0.7904, 0.0154, 0.9725, 0.2323, -0.2922, 0.5941, 0.7495, -0.4043, 0.4602, 0.7904, 0.0154, 0.9725, 0.2323, -0.3721, 0.5238, -0.7663, 0.4791, 0.2556, -0.8397, 0.4115, 0.4973, -0.7638, 0.4931, 0.3828, -0.7812, -0.7316, 0.4122, 0.543, -0.1265, 0.9732, -0.192, 0.6453, 0.5512, 0.529, -0.1291, 0.2434, 0.9613, -0.09874, 0.4747, 0.8746, -0.1585, 0.3666, 0.9168, 0.4377, 0.3817, -0.8141, 0.2059, 0.9739, 0.0952, -0.8064, 0.5739, -0.1425, -0.2288, 0.2424, -0.9428, -0.5581, 0.6207, -0.5507, -0.3461, 0.4706, -0.8116, -0.5735, 0.4685, -0.6721, -0.2271, 0.9738, 0.01139, -0.5581, 0.6207, -0.5507, -0.5735, 0.4685, -0.6721, -0.2271, 0.9738, 0.01139, 0.7682, 0.5692, -0.2932, 0.5761, 0.2536, 0.777, 0.7272, 0.6427, 0.241, 0.6374, 0.4962, 0.5895, 0.8044, 0.4915, 0.3337, 0.1757, 0.9774, -0.1176, 0.7272, 0.6427, 0.241, 0.8044, 0.4915, 0.3337, 0.1757, 0.9774, -0.1176, -0.5577, 0.5427, 0.6281, -0.8559, 0.2707, -0.4406, -0.06325, 0.9632, 0.2613, 0.05128, 0.7672, -0.6393, 0.6036, 0.7333, 0.3129, 0.2361, 0.9593, 0.1551, -0.568, 0.8144, -0.1188, 0.2916, 0.6773, -0.6755, -0.2444, 0.9593, -0.1414, 0.5734, 0.815, 0.08343, -0.2621, 0.6741, 0.6906, 0.0264, 0.9797, -0.1989, -0.14, 0.7359, 0.6625, -0.6224, 0.7647, -0.1667, -0.2701, 0.6878, -0.6738, 0.0264, 0.9797, -0.1989, -0.6224, 0.7647, -0.1667, 0.009089, 0.9999, -0.005786, 0.9947, 0.01154, -0.1018, -0.5582, 0.01051, -0.8296, 0.009089, 0.9999, -0.005786, -0.5582, 0.01051, -0.8296, -0.5267, 0.008027, 0.85, 0.009089, 0.9999, -0.005786, -0.5267, 0.008027, 0.85, 0.9947, 0.01154, -0.1018, -0.6475, 0.2672, 0.7137, 0.3288, 0.4889, -0.808, -0.6598, 0.4022, 0.6347, -0.1531, 0.973, -0.1727, 0.2947, 0.6524, -0.6982, 0.6376, 0.2807, -0.7174, 0.6376, 0.2807, -0.7174, 0.705, 0.559, 0.4364, -0.1531, 0.973, -0.1727, -0.667, 0.6152, 0.4202, -0.6118, 0.7713, -0.1755, -0.1531, 0.973, -0.1727, 0.3177, 0.9342, -0.1624, 0.5412, 0.7157, 0.4414, 0.0373, 0.6501, 0.7589, -0.5715, 0.8196, 0.04061, -0.667, 0.6152, 0.4202, -0.1531, 0.973, -0.1727, -0.5715, 0.8196, 0.04061, -0.1531, 0.973, -0.1727, -0.2165, 0.6779, 0.7026, 0.3177, 0.9342, -0.1624, 0.0373, 0.6501, 0.7589, -0.2998, 0.2659, 0.9162, -0.2998, 0.2659, 0.9162, -0.8172, 0.576, -0.02122, 0.3177, 0.9342, -0.1624, 0.3861, 0.4575, -0.801, 0.4485, 0.856, 0.2569, 0.3177, 0.9342, -0.1624, 0.4956, 0.8084, -0.3176, 0.3861, 0.4575, -0.801, 0.3177, 0.9342, -0.1624, 0.4956, 0.8084, -0.3176, 0.3177, 0.9342, -0.1624, -0.05183, 0.6759, -0.7351, -0.2182, 0.9748, 0.04557, -0.2565, 0.6199, -0.7416, -0.0554, 0.2629, -0.9632, -0.0554, 0.2629, -0.9632, 0.7235, 0.563, -0.3994, -0.2182, 0.9748, 0.04557, -0.06855, 0.458, 0.8863, -0.6151, 0.6278, -0.4769, -0.2182, 0.9748, 0.04557, -0.3256, 0.7869, 0.5242, -0.06855, 0.458, 0.8863, -0.2182, 0.9748, 0.04557, -0.3256, 0.7869, 0.5242, -0.2182, 0.9748, 0.04557, 0.2959, 0.696, 0.6542, 0.1564, 0.9783, -0.1362, 0.5293, 0.6542, 0.5402, 0.4085, 0.2721, 0.8712, 0.4085, 0.2721, 0.8712, -0.4838, 0.535, 0.6926, 0.1564, 0.9783, -0.1362, -0.2536, 0.4707, -0.8451, 0.7505, 0.6459, 0.1397, 0.1564, 0.9783, -0.1362, 0.1034, 0.7707, -0.6288, -0.2536, 0.4707, -0.8451, 0.1564, 0.9783, -0.1362, 0.1034, 0.7707, -0.6288, 0.1564, 0.9783, -0.1362, -0.4995, 0.7267, -0.4715, -0.0938, 0.9801, 0.1748, -0.6994, 0.6867, -0.1982, -0.7293, 0.2892, -0.6201, -0.7293, 0.2892, -0.6201, 0.1915, 0.5146, -0.8358, -0.0938, 0.9801, 0.1748, 0.5641, 0.4877, 0.6663, -0.7258, 0.6409, 0.2498, -0.0938, 0.9801, 0.1748, 0.1343, 0.7702, 0.6236, 0.5641, 0.4877, 0.6663, -0.0938, 0.9801, 0.1748, 0.1343, 0.7702, 0.6236, -0.0938, 0.9801, 0.1748, 0.6352, 0.7497, 0.1858, 0.0462, 0.9777, -0.205, 0.7015, 0.6879, -0.1863, 0.9318, 0.3026, 0.2004, 0.9318, 0.3026, 0.2004, 0.1116, 0.5114, 0.8521, 0.0462, 0.9777, -0.205, -0.8031, 0.499, -0.3257, 0.5352, 0.6157, -0.5784, 0.0462, 0.9777, -0.205, 0.2385, 0.9545, 0.1788, -0.01081, 0.6914, 0.7224, -0.4802, 0.6911, 0.5401, -0.3536, 0.786, -0.507, -0.8031, 0.499, -0.3257, 0.0462, 0.9777, -0.205, -0.3536, 0.786, -0.507, 0.0462, 0.9777, -0.205, -0.6441, 0.7453, 0.1719, 0.2385, 0.9545, 0.1788, -0.4802, 0.6911, 0.5401, -0.9092, 0.2993, 0.2895, -0.9092, 0.2993, 0.2895, -0.4125, 0.527, -0.7431, 0.2385, 0.9545, 0.1788, 0.8606, 0.4939, -0.124, 0.1117, 0.8181, 0.5641, 0.2385, 0.9545, 0.1788, 0.5139, 0.8081, 0.2878, 0.8606, 0.4939, -0.124, 0.2385, 0.9545, 0.1788, 0.5139, 0.8081, 0.2878, 0.2385, 0.9545, 0.1788, 0.4968, 0.7134, -0.4942, -0.6889, 0.2697, 0.6728, 0.3705, 0.4924, -0.7875, -0.6967, 0.4066, 0.591, -0.14, 0.9731, -0.1831, 0.3275, 0.6562, -0.6798, 0.6791, 0.2832, -0.6772, 0.6791, 0.2832, -0.6772, 0.6762, 0.5551, 0.4844, -0.14, 0.9731, -0.1831, -0.691, 0.6183, 0.3744, -0.5996, 0.7694, -0.2201, -0.14, 0.9731, -0.1831, -0.573, 0.8196, -1.227e-05, -0.691, 0.6183, 0.3744, -0.14, 0.9731, -0.1831, -0.573, 0.8196, -1.227e-05, -0.14, 0.9731, -0.1831, -0.2531, 0.6806, 0.6876, 0.3585, 0.2533, -0.8985, -0.05451, 0.4735, 0.8791, 0.3929, 0.379, -0.8379, 0.2117, 0.9743, 0.07769, -0.07051, 0.637, 0.7676, -0.35, 0.2679, 0.8976, -0.35, 0.2679, 0.8976, -0.8139, 0.5751, -0.08227, 0.2117, 0.9743, 0.07769, 0.4703, 0.5963, -0.6506, 0.6241, 0.771, -0.1268, 0.2117, 0.9743, 0.07769, 0.5114, 0.8109, -0.2845, 0.4703, 0.5963, -0.6506, 0.2117, 0.9743, 0.07769, 0.5114, 0.8109, -0.2845, 0.2117, 0.9743, 0.07769, -0.01515, 0.673, -0.7395, -0.2232, 0.9743, 0.02887, -0.2163, 0.6167, -0.7569, -0.006639, 0.2626, -0.9649, -0.006639, 0.2626, -0.9649, 0.7474, 0.5663, -0.3475, -0.2232, 0.9743, 0.02887, -0.1125, 0.4571, 0.8823, -0.5875, 0.6243, -0.5149, -0.2232, 0.9743, 0.02887, -0.3528, 0.7899, 0.5017, -0.1125, 0.4571, 0.8823, -0.2232, 0.9743, 0.02887, -0.3528, 0.7899, 0.5017, -0.2232, 0.9743, 0.02887, 0.2646, 0.6923, 0.6714, 0.1661, 0.9778, -0.1275, 0.4959, 0.6489, 0.5771, 0.361, 0.2703, 0.8925, 0.361, 0.2703, 0.8925, -0.5212, 0.5388, 0.6619, 0.1661, 0.9778, -0.1275, -0.2097, 0.4685, -0.8582, 0.7405, 0.6443, 0.1913, 0.1661, 0.9778, -0.1275, 0.09281, 0.9392, 0.3307, -0.5179, 0.7148, 0.4699, -0.6821, 0.7121, -0.1662, 0.1353, 0.7721, -0.6209, -0.2097, 0.4685, -0.8582, 0.1661, 0.9778, -0.1275, 0.1353, 0.7721, -0.6209, 0.1661, 0.9778, -0.1275, -0.4748, 0.7225, -0.5025, 0.09281, 0.9392, 0.3307, -0.6821, 0.7121, -0.1662, -0.6899, 0.2867, -0.6647, -0.6899, 0.2867, -0.6647, 0.2324, 0.5165, -0.8242, 0.09281, 0.9392, 0.3307, 0.5238, 0.4855, 0.7, -0.3353, 0.8499, 0.4065, 0.09281, 0.9392, 0.3307, 0.1021, 0.7692, 0.6308, 0.5238, 0.4855, 0.7, 0.09281, 0.9392, 0.3307, 0.1021, 0.7692, 0.6308, 0.09281, 0.9392, 0.3307, 0.6226, 0.7478, 0.2306, -0.9162, 0.2864, -0.2804, 0.8232, 0.5537, -0.126, -0.8238, 0.4517, -0.3426, 0.03147, 0.9819, -0.187, 0.6836, 0.7172, -0.1352, 0.9145, 0.3022, 0.2689, 0.9145, 0.3022, 0.2689, 0.07044, 0.5105, 0.857, 0.03147, 0.9819, -0.187, -0.6413, 0.6255, -0.4444, -0.2133, 0.7221, -0.6581, 0.03147, 0.9819, -0.187, -0.3278, 0.7833, -0.5281, -0.6413, 0.6255, -0.4444, 0.03147, 0.9819, -0.187, -0.3278, 0.7833, -0.5281, 0.03147, 0.9819, -0.187, -0.6545, 0.7462, 0.1215, 0.0154, 0.9725, 0.2323, -0.5866, 0.6653, 0.4618, -0.9267, 0.3009, 0.2251, -0.9267, 0.3009, 0.2251, -0.3721, 0.5238, -0.7663, 0.0154, 0.9725, 0.2323, 0.8663, 0.4957, -0.06163, -0.2922, 0.5941, 0.7495, 0.0154, 0.9725, 0.2323, 0.4971, 0.8054, 0.3229, 0.8663, 0.4957, -0.06163, 0.0154, 0.9725, 0.2323, 0.4971, 0.8054, 0.3229, 0.0154, 0.9725, 0.2323, 0.5247, 0.7185, -0.4566, -0.729, 0.2727, 0.6278, 0.4115, 0.4973, -0.7638, -0.7316, 0.4122, 0.543, -0.1265, 0.9732, -0.192, 0.3595, 0.6602, -0.6594, 0.7189, 0.2857, -0.6337, 0.7189, 0.2857, -0.6337, 0.6453, 0.5512, 0.529, -0.1265, 0.9732, -0.192, -0.7124, 0.6213, 0.3262, -0.585, 0.7672, -0.263, -0.1265, 0.9732, -0.192, -0.5721, 0.8192, -0.04067, -0.7124, 0.6213, 0.3262, -0.1265, 0.9732, -0.192, -0.5721, 0.8192, -0.04067, -0.1265, 0.9732, -0.192, -0.2894, 0.6837, 0.6699, 0.4062, 0.2551, -0.8775, -0.09874, 0.4747, 0.8746, 0.4377, 0.3817, -0.8141, 0.2059, 0.9739, 0.0952, -0.1077, 0.6383, 0.7622, -0.3974, 0.2694, 0.8772, -0.3974, 0.2694, 0.8772, -0.8064, 0.5739, -0.1425, 0.2059, 0.9739, 0.0952, 0.5053, 0.5989, -0.6212, 0.6302, 0.7725, -0.07827, 0.2059, 0.9739, 0.0952, 0.5265, 0.8131, -0.2485, 0.5053, 0.5989, -0.6212, 0.2059, 0.9739, 0.0952, 0.5265, 0.8131, -0.2485, 0.2059, 0.9739, 0.0952, 0.02096, 0.6724, -0.7399, -0.2271, 0.9738, 0.01139, -0.1759, 0.6141, -0.7694, 0.04211, 0.2625, -0.964, 0.04211, 0.2625, -0.964, 0.7682, 0.5692, -0.2932, -0.2271, 0.9738, 0.01139, -0.1563, 0.4564, 0.8759, -0.5581, 0.6207, -0.5507, -0.2271, 0.9738, 0.01139, -0.3789, 0.7929, 0.4772, -0.1563, 0.4564, 0.8759, -0.2271, 0.9738, 0.01139, -0.3789, 0.7929, 0.4772, -0.2271, 0.9738, 0.01139, 0.2326, 0.6888, 0.6866, 0.1757, 0.9774, -0.1176, 0.4609, 0.6436, 0.6111, 0.3132, 0.2686, 0.9109, 0.3132, 0.2686, 0.9109, -0.5577, 0.5427, 0.6281, 0.1757, 0.9774, -0.1176, -0.1657, 0.4665, -0.8689, 0.7272, 0.6427, 0.241, 0.1757, 0.9774, -0.1176, -0.06325, 0.9632, 0.2613, -0.5351, 0.7823, 0.3189, -0.5204, 0.8048, -0.2854, 0.167, 0.7738, -0.611, -0.1657, 0.4665, -0.8689, 0.1757, 0.9774, -0.1176, 0.167, 0.7738, -0.611, 0.1757, 0.9774, -0.1176, -0.4489, 0.7183, -0.5316, 0.2361, 0.9593, 0.1551, 0.207, 0.728, 0.6536, -0.3164, 0.7675, 0.5575, -0.5204, 0.8048, -0.2854, -0.3374, 0.666, -0.6653, -0.06325, 0.9632, 0.2613, -0.2444, 0.9593, -0.1414, -0.233, 0.73, -0.6425, 0.2955, 0.7644, -0.5731, -0.3164, 0.7675, 0.5575, -0.6267, 0.7115, 0.318, 0.2361, 0.9593, 0.1551, 0.2955, 0.7644, -0.5731, 0.6113, 0.709, -0.3517, -0.2444, 0.9593, -0.1414, 0.4816, 0.7664, -0.4252, 0.549, 0.8127, 0.1954, 0.0264, 0.9797, -0.1989, 0.259, 0.6985, 0.6672, -0.14, 0.7359, 0.6625, 0.0264, 0.9797, -0.1989, 0.549, 0.8127, 0.1954, 0.259, 0.6985, 0.6672, 0.0264, 0.9797, -0.1989, -0.7042, 0.6631, -0.2538, -0.2565, 0.6199, -0.7416, -0.2182, 0.9748, 0.04557, -0.6488, 0.4752, -0.5943, 0.2947, 0.6524, -0.6982, -0.3002, 0.6637, -0.6851, -0.5576, 0.7936, -0.2433, -0.03122, 0.242, 0.9698, -0.2165, 0.6779, 0.7026, -0.1531, 0.973, -0.1727, 0.0373, 0.6501, 0.7589, 0.5412, 0.7157, 0.4414, 0.4775, 0.5397, 0.6934, -0.3276, 0.2448, -0.9125, -0.05183, 0.6759, -0.7351, 0.3177, 0.9342, -0.1624, 0.7327, 0.6683, -0.1284, 0.5293, 0.6542, 0.5402, 0.1564, 0.9783, -0.1362, 0.8401, 0.4961, 0.2193, -0.2565, 0.6199, -0.7416, -0.7042, 0.6631, -0.2538, -0.5081, 0.7854, 0.3534, 0.663, 0.2581, 0.7027, 0.2959, 0.696, 0.6542, -0.2182, 0.9748, 0.04557, -0.5902, 0.6516, 0.4766, -0.6994, 0.6867, -0.1982, -0.0938, 0.9801, 0.1748, -0.8389, 0.4979, 0.2198, 0.5293, 0.6542, 0.5402, 0.7327, 0.6683, -0.1284, 0.3232, 0.7628, -0.56, -0.9068, 0.2747, -0.3198, -0.4995, 0.7267, -0.4715, 0.1564, 0.9783, -0.1362, 0.3372, 0.6294, -0.7001, 0.7015, 0.6879, -0.1863, 0.0462, 0.9777, -0.205, 0.6522, 0.4798, -0.5869, -0.6994, 0.6867, -0.1982, -0.5902, 0.6516, 0.4766, -0.08957, 0.7483, 0.6573, 0.9442, 0.2806, -0.1727, 0.6352, 0.7497, 0.1858, -0.0938, 0.9801, 0.1748, -0.2647, 0.6617, -0.7015, 0.3275, 0.6562, -0.6798, -0.14, 0.9731, -0.1831, -0.5996, 0.7694, -0.2201, 0.7015, 0.6879, -0.1863, 0.3372, 0.6294, -0.7001, -0.1555, 0.7507, -0.642, -0.7507, 0.27, 0.603, -0.6441, 0.7453, 0.1719, 0.0462, 0.9777, -0.205, -0.4802, 0.6911, 0.5401, -0.01081, 0.6914, 0.7224, -0.1835, 0.5198, 0.8343, 0.4321, 0.2536, -0.8654, 0.4968, 0.7134, -0.4942, 0.2385, 0.9545, 0.1788, 0.5058, 0.6812, 0.5292, -0.07051, 0.637, 0.7676, 0.2117, 0.9743, 0.07769, 0.6241, 0.771, -0.1268, 0.3275, 0.6562, -0.6798, -0.2647, 0.6617, -0.7015, -0.5427, 0.7913, -0.2817, -0.08026, 0.2425, 0.9668, -0.2531, 0.6806, 0.6876, -0.14, 0.9731, -0.1831, -0.6873, 0.6608, -0.3018, -0.2163, 0.6167, -0.7569, -0.2232, 0.9743, 0.02887, -0.612, 0.4718, -0.6347, -0.07051, 0.637, 0.7676, 0.5058, 0.6812, 0.5292, 0.599, 0.8005, -0.01972, -0.2774, 0.2432, -0.9295, -0.01515, 0.673, -0.7395, 0.2117, 0.9743, 0.07769, 0.7394, 0.6691, -0.07536, 0.4959, 0.6489, 0.5771, 0.1661, 0.9778, -0.1275, 0.8241, 0.4937, 0.2776, -0.2163, 0.6167, -0.7569, -0.6873, 0.6608, -0.3018, -0.527, 0.7883, 0.3176, 0.6202, 0.2558, 0.7415, 0.2646, 0.6923, 0.6714, -0.2232, 0.9743, 0.02887, 0.3217, 0.667, -0.672, 0.6836, 0.7172, -0.1352, 0.03147, 0.9819, -0.187, -0.2133, 0.7221, -0.6581, 0.4959, 0.6489, 0.5771, 0.7394, 0.6691, -0.07536, 0.3524, 0.7658, -0.538, -0.8832, 0.2728, -0.3815, -0.4748, 0.7225, -0.5025, 0.1661, 0.9778, -0.1275, -0.3002, 0.6637, -0.6851, 0.2947, 0.6524, -0.6982, -0.1531, 0.973, -0.1727, -0.6118, 0.7713, -0.1755, -0.6821, 0.7121, -0.1662, -0.5179, 0.7148, 0.4699, -0.7436, 0.5715, 0.3471, 0.954, 0.2809, -0.105, 0.6226, 0.7478, 0.2306, 0.09281, 0.9392, 0.3307, -0.08863, 0.6183, 0.7809, -0.5866, 0.6653, 0.4618, 0.0154, 0.9725, 0.2323, -0.4043, 0.4602, 0.7904, 0.6836, 0.7172, -0.1352, 0.3217, 0.667, -0.672, -0.1213, 0.7499, -0.6504, -0.7888, 0.2717, 0.5514, -0.6545, 0.7462, 0.1215, 0.03147, 0.9819, -0.187, -0.2288, 0.6599, -0.7157, 0.3595, 0.6602, -0.6594, -0.1265, 0.9732, -0.192, -0.585, 0.7672, -0.263, -0.5866, 0.6653, 0.4618, -0.08863, 0.6183, 0.7809, 0.352, 0.7657, 0.5383, 0.4791, 0.2556, -0.8397, 0.5247, 0.7185, -0.4566, 0.0154, 0.9725, 0.2323, 0.476, 0.6781, 0.56, -0.1077, 0.6383, 0.7622, 0.2059, 0.9739, 0.0952, 0.6302, 0.7725, -0.07827, 0.3595, 0.6602, -0.6594, -0.2288, 0.6599, -0.7157, -0.5257, 0.7887, -0.3189, -0.1291, 0.2434, 0.9613, -0.2894, 0.6837, 0.6699, -0.1265, 0.9732, -0.192, -0.6677, 0.6581, -0.3479, -0.1759, 0.6141, -0.7694, -0.2271, 0.9738, 0.01139, -0.5735, 0.4685, -0.6721, -0.1077, 0.6383, 0.7622, 0.476, 0.6781, 0.56, 0.5989, 0.8005, 0.02301, -0.2288, 0.2424, -0.9428, 0.02096, 0.6724, -0.7399, 0.2059, 0.9739, 0.0952, 0.7427, 0.6693, -0.02195, 0.4609, 0.6436, 0.6111, 0.1757, 0.9774, -0.1176, 0.8044, 0.4915, 0.3337, -0.1759, 0.6141, -0.7694, -0.6677, 0.6581, -0.3479, -0.544, 0.7909, 0.2804, 0.5761, 0.2536, 0.777, 0.2326, 0.6888, 0.6866, -0.2271, 0.9738, 0.01139, -0.6084, 0.6585, 0.443, -0.5351, 0.7823, 0.3189, -0.06325, 0.9632, 0.2613, -0.2104, 0.6961, 0.6865, 0.4609, 0.6436, 0.6111, 0.7427, 0.6693, -0.02195, 0.3805, 0.7688, -0.514, -0.8559, 0.2707, -0.4406, -0.4489, 0.7183, -0.5316, 0.1757, 0.9774, -0.1176, 0.1661, 0.6082, 0.7762, -0.2104, 0.6961, 0.6865, -0.06325, 0.9632, 0.2613, 0.1643, 0.6805, 0.7141, -0.06325, 0.9632, 0.2613, 0.6036, 0.7333, 0.3129, 0.1643, 0.6805, 0.7141, -0.06325, 0.9632, 0.2613, -0.3374, 0.666, -0.6653, 0.05128, 0.7672, -0.6393, 0.2811, 0.6235, 0.7295, 0.207, 0.728, 0.6536, 0.2361, 0.9593, 0.1551, 0.5604, 0.7333, 0.3851, 0.7355, 0.6682, -0.1116, 0.5604, 0.7333, 0.3851, 0.2361, 0.9593, 0.1551, 0.6575, 0.7444, -0.1161, 0.2361, 0.9593, 0.1551, 0.2916, 0.6773, -0.6755, 0.6575, 0.7444, -0.1161, 0.2361, 0.9593, 0.1551, -0.6267, 0.7115, 0.318, -0.568, 0.8144, -0.1188, -0.3108, 0.6257, -0.7154, -0.233, 0.73, -0.6425, -0.2444, 0.9593, -0.1414, -0.5777, 0.7359, -0.3533, -0.7291, 0.6672, 0.1524, -0.5777, 0.7359, -0.3533, -0.2444, 0.9593, -0.1414, -0.6517, 0.743, 0.1526, -0.2444, 0.9593, -0.1414, -0.2621, 0.6741, 0.6906, -0.6517, 0.743, 0.1526, -0.2444, 0.9593, -0.1414, 0.6113, 0.709, -0.3517, 0.5734, 0.815, 0.08343, 0.5343, 0.6484, -0.5423, 0.4816, 0.7664, -0.4252, 0.0264, 0.9797, -0.1989, 0.1085, 0.6948, -0.7109, -0.2849, 0.6147, -0.7355, 0.1085, 0.6948, -0.7109, 0.0264, 0.9797, -0.1989, -0.2701, 0.6878, -0.6738])] * 3)])

# ---- objects
ob_cube_cube_009 = bpy.data.objects.new('Cube_Cube.009', me_cube_cube_011)

# ---- transforms, parenting, visibility, modifiers, constraints
ob_cube_cube_009.location = (0.0, 0.0, 0.0)
ob_cube_cube_009.rotation_euler = (1.571, -0.0, 0.0)

# ---- collection membership
col_collection.objects.link(ob_cube_cube_009)

# ---- scene / render settings (as saved in the file)
scene.frame_start = 1; scene.frame_end = 250; scene.frame_set(41)
scene.render.engine = 'BLENDER_EEVEE_NEXT'
scene.cycles.shading_system = True
scene.cycles.sampling_pattern = 'TABULATED_SOBOL'
scene.cycles.use_light_tree = False
scene.view_settings.view_transform = 'Filmic'
bpy.context.view_layer.update()

# ---- added for rendering (the .blend has no active camera and no usable light): camera, sun
cam_auto = bpy.data.cameras.new('AutoCamera')
cam_auto.lens = 50.0
cam_auto.sensor_width = 36.0
cam_auto.clip_end = 1000.0
ob_auto_camera = bpy.data.objects.new('AutoCamera', cam_auto)
scene.collection.objects.link(ob_auto_camera)
ob_auto_camera.location = (5.81979, -7.02029, 4.7929)
ob_auto_camera.rotation_euler = (1.09748, -7.21219e-08, 0.694738)
scene.camera = ob_auto_camera
light_auto_sun = bpy.data.lights.new('AutoSun', 'SUN')
light_auto_sun.energy = 3.0
light_auto_sun.angle = 0.0523599
ob_auto_sun = bpy.data.objects.new('AutoSun', light_auto_sun)
scene.collection.objects.link(ob_auto_sun)
ob_auto_sun.rotation_euler = (0.872665, 0.174533, 0.523599)
bpy.context.view_layer.update()

